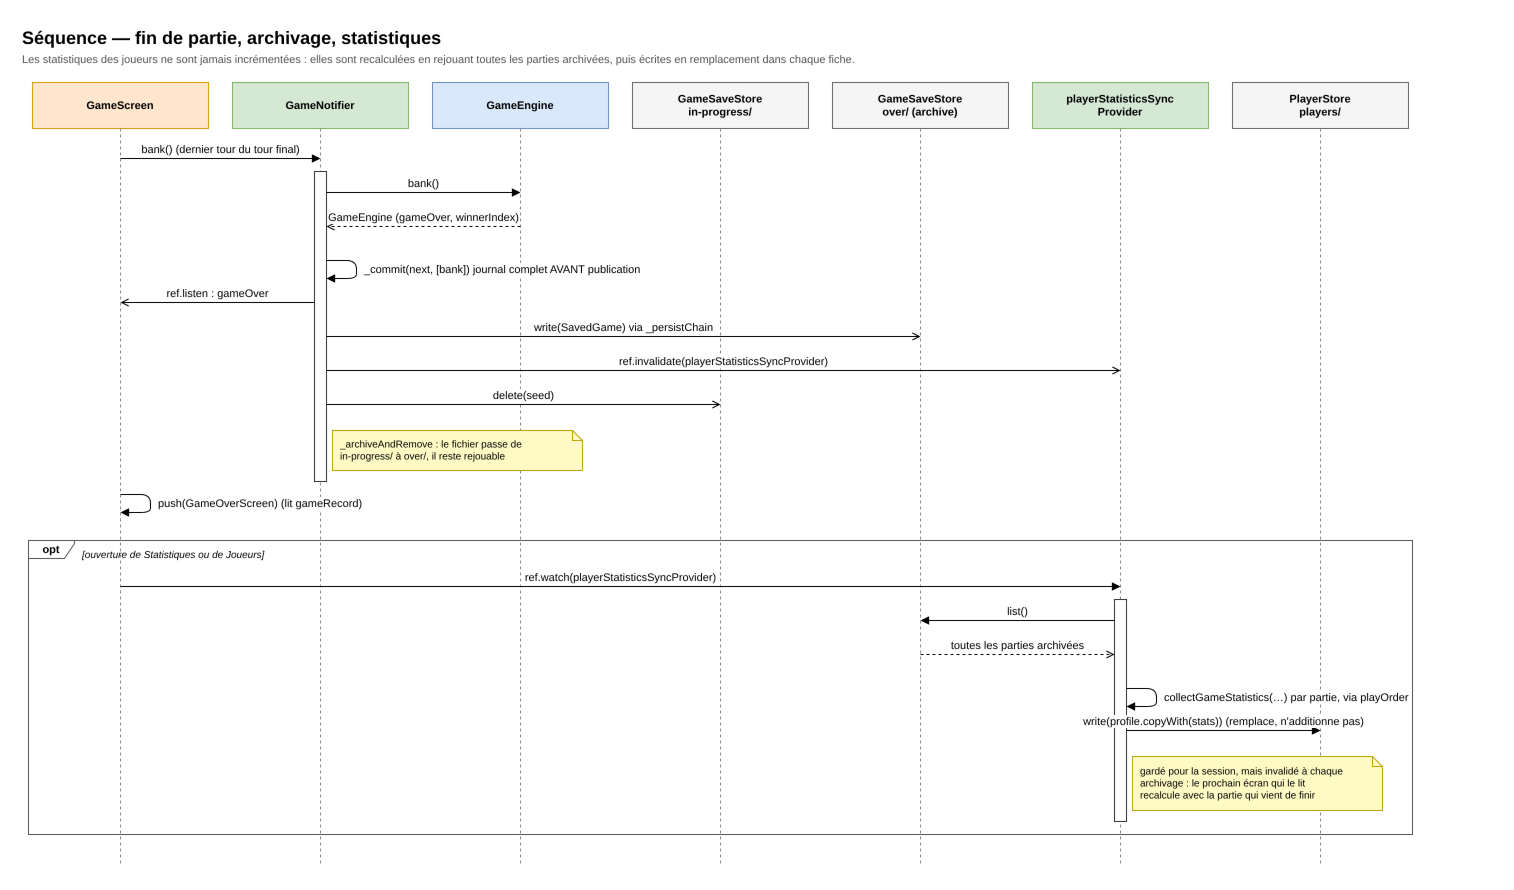

The diagram above was exported from draw.io. Its source (the exported page's mxGraphModel, read from the mxfile embedded in the PNG):
<mxGraphModel dx="1400" dy="900" grid="0" gridSize="10" guides="1" tooltips="1" connect="1" arrows="1" fold="1" page="0" pageScale="1" math="0" shadow="0">
  <root>
    <mxCell id="0" />
    <mxCell id="1" parent="0" />
    <mxCell id="t1" value="Séquence — fin de partie, archivage, statistiques" style="text;html=1;fontSize=18;fontStyle=1;align=left;verticalAlign=top;" vertex="1" parent="1">
      <mxGeometry x="30" y="8" width="1200" height="26" as="geometry" />
    </mxCell>
    <mxCell id="t2" value="Les statistiques des joueurs ne sont jamais incrémentées : elles sont recalculées en rejouant toutes les parties archivées, puis écrites en remplacement dans chaque fiche." style="text;html=1;fontSize=11;fontColor=#555555;align=left;verticalAlign=top;whiteSpace=wrap;" vertex="1" parent="1">
      <mxGeometry x="30" y="34" width="1360" height="30" as="geometry" />
    </mxCell>
    <mxCell id="h1000" value="GameScreen" style="rounded=0;whiteSpace=wrap;html=1;fontSize=11;fontStyle=1;fillColor=#ffe6cc;strokeColor=#d79b00;" vertex="1" parent="1">
      <mxGeometry x="42" y="70" width="176" height="46" as="geometry" />
    </mxCell>
    <mxCell id="h1001" value="" style="endArrow=none;dashed=1;html=1;strokeColor=#888888;" edge="1" parent="1">
      <mxGeometry relative="1" as="geometry">
        <mxPoint x="130" y="116" as="sourcePoint" />
        <mxPoint x="130" y="854" as="targetPoint" />
      </mxGeometry>
    </mxCell>
    <mxCell id="h1002" value="GameNotifier" style="rounded=0;whiteSpace=wrap;html=1;fontSize=11;fontStyle=1;fillColor=#d5e8d4;strokeColor=#82b366;" vertex="1" parent="1">
      <mxGeometry x="242" y="70" width="176" height="46" as="geometry" />
    </mxCell>
    <mxCell id="h1003" value="" style="endArrow=none;dashed=1;html=1;strokeColor=#888888;" edge="1" parent="1">
      <mxGeometry relative="1" as="geometry">
        <mxPoint x="330" y="116" as="sourcePoint" />
        <mxPoint x="330" y="854" as="targetPoint" />
      </mxGeometry>
    </mxCell>
    <mxCell id="h1004" value="GameEngine" style="rounded=0;whiteSpace=wrap;html=1;fontSize=11;fontStyle=1;fillColor=#dae8fc;strokeColor=#6c8ebf;" vertex="1" parent="1">
      <mxGeometry x="442" y="70" width="176" height="46" as="geometry" />
    </mxCell>
    <mxCell id="h1005" value="" style="endArrow=none;dashed=1;html=1;strokeColor=#888888;" edge="1" parent="1">
      <mxGeometry relative="1" as="geometry">
        <mxPoint x="530" y="116" as="sourcePoint" />
        <mxPoint x="530" y="854" as="targetPoint" />
      </mxGeometry>
    </mxCell>
    <mxCell id="h1006" value="GameSaveStore&lt;br/&gt;in-progress/" style="rounded=0;whiteSpace=wrap;html=1;fontSize=11;fontStyle=1;fillColor=#f5f5f5;strokeColor=#666666;" vertex="1" parent="1">
      <mxGeometry x="642" y="70" width="176" height="46" as="geometry" />
    </mxCell>
    <mxCell id="h1007" value="" style="endArrow=none;dashed=1;html=1;strokeColor=#888888;" edge="1" parent="1">
      <mxGeometry relative="1" as="geometry">
        <mxPoint x="730" y="116" as="sourcePoint" />
        <mxPoint x="730" y="854" as="targetPoint" />
      </mxGeometry>
    </mxCell>
    <mxCell id="h1008" value="GameSaveStore&lt;br/&gt;over/ (archive)" style="rounded=0;whiteSpace=wrap;html=1;fontSize=11;fontStyle=1;fillColor=#f5f5f5;strokeColor=#666666;" vertex="1" parent="1">
      <mxGeometry x="842" y="70" width="176" height="46" as="geometry" />
    </mxCell>
    <mxCell id="h1009" value="" style="endArrow=none;dashed=1;html=1;strokeColor=#888888;" edge="1" parent="1">
      <mxGeometry relative="1" as="geometry">
        <mxPoint x="930" y="116" as="sourcePoint" />
        <mxPoint x="930" y="854" as="targetPoint" />
      </mxGeometry>
    </mxCell>
    <mxCell id="h1010" value="playerStatisticsSync&lt;br/&gt;Provider" style="rounded=0;whiteSpace=wrap;html=1;fontSize=11;fontStyle=1;fillColor=#d5e8d4;strokeColor=#82b366;" vertex="1" parent="1">
      <mxGeometry x="1042" y="70" width="176" height="46" as="geometry" />
    </mxCell>
    <mxCell id="h1011" value="" style="endArrow=none;dashed=1;html=1;strokeColor=#888888;" edge="1" parent="1">
      <mxGeometry relative="1" as="geometry">
        <mxPoint x="1130" y="116" as="sourcePoint" />
        <mxPoint x="1130" y="854" as="targetPoint" />
      </mxGeometry>
    </mxCell>
    <mxCell id="h1012" value="PlayerStore&lt;br/&gt;players/" style="rounded=0;whiteSpace=wrap;html=1;fontSize=11;fontStyle=1;fillColor=#f5f5f5;strokeColor=#666666;" vertex="1" parent="1">
      <mxGeometry x="1242" y="70" width="176" height="46" as="geometry" />
    </mxCell>
    <mxCell id="h1013" value="" style="endArrow=none;dashed=1;html=1;strokeColor=#888888;" edge="1" parent="1">
      <mxGeometry relative="1" as="geometry">
        <mxPoint x="1330" y="116" as="sourcePoint" />
        <mxPoint x="1330" y="854" as="targetPoint" />
      </mxGeometry>
    </mxCell>
    <mxCell id="c22" value="" style="rounded=0;html=1;fillColor=#ffffff;strokeColor=#333333;" vertex="1" parent="1">
      <mxGeometry x="324" y="159" width="12" height="310" as="geometry" />
    </mxCell>
    <mxCell id="c23" value="" style="rounded=0;html=1;fillColor=#ffffff;strokeColor=#333333;" vertex="1" parent="1">
      <mxGeometry x="1124" y="587" width="12" height="222" as="geometry" />
    </mxCell>
    <mxCell id="c1" value="bank()  (dernier tour du tour final)" style="endArrow=block;endFill=1;html=1;fontSize=11;verticalAlign=bottom;labelBackgroundColor=#ffffff;" edge="1" parent="1">
      <mxGeometry relative="1" as="geometry">
        <mxPoint x="130" y="146" as="sourcePoint" />
        <mxPoint x="330" y="146" as="targetPoint" />
      </mxGeometry>
    </mxCell>
    <mxCell id="c2" value="bank()" style="endArrow=block;endFill=1;html=1;fontSize=11;verticalAlign=bottom;labelBackgroundColor=#ffffff;" edge="1" parent="1">
      <mxGeometry relative="1" as="geometry">
        <mxPoint x="336" y="180" as="sourcePoint" />
        <mxPoint x="530" y="180" as="targetPoint" />
      </mxGeometry>
    </mxCell>
    <mxCell id="c3" value="GameEngine (gameOver, winnerIndex)" style="endArrow=open;endFill=0;dashed=1;html=1;fontSize=11;verticalAlign=bottom;labelBackgroundColor=#ffffff;" edge="1" parent="1">
      <mxGeometry relative="1" as="geometry">
        <mxPoint x="530" y="214" as="sourcePoint" />
        <mxPoint x="336" y="214" as="targetPoint" />
      </mxGeometry>
    </mxCell>
    <mxCell id="c4" value="" style="endArrow=block;endFill=1;html=1;" edge="1" parent="1">
      <mxGeometry relative="1" as="geometry">
        <mxPoint x="336" y="248" as="sourcePoint" />
        <mxPoint x="336" y="266" as="targetPoint" />
        <Array as="points">
          <mxPoint x="366" y="248" />
          <mxPoint x="366" y="266" />
        </Array>
      </mxGeometry>
    </mxCell>
    <mxCell id="c5" value="_commit(next, [bank])  journal complet AVANT publication" style="text;html=1;fontSize=11;align=left;verticalAlign=middle;labelBackgroundColor=#ffffff;" vertex="1" parent="1">
      <mxGeometry x="372" y="246" width="330" height="22" as="geometry" />
    </mxCell>
    <mxCell id="c6" value="ref.listen : gameOver" style="endArrow=open;endFill=0;html=1;fontSize=11;verticalAlign=bottom;labelBackgroundColor=#ffffff;" edge="1" parent="1">
      <mxGeometry relative="1" as="geometry">
        <mxPoint x="324" y="290" as="sourcePoint" />
        <mxPoint x="130" y="290" as="targetPoint" />
      </mxGeometry>
    </mxCell>
    <mxCell id="c7" value="write(SavedGame)  via _persistChain" style="endArrow=open;endFill=0;html=1;fontSize=11;verticalAlign=bottom;labelBackgroundColor=#ffffff;" edge="1" parent="1">
      <mxGeometry relative="1" as="geometry">
        <mxPoint x="336" y="324" as="sourcePoint" />
        <mxPoint x="930" y="324" as="targetPoint" />
      </mxGeometry>
    </mxCell>
    <mxCell id="c8" value="ref.invalidate(playerStatisticsSyncProvider)" style="endArrow=open;endFill=0;html=1;fontSize=11;verticalAlign=bottom;labelBackgroundColor=#ffffff;" edge="1" parent="1">
      <mxGeometry relative="1" as="geometry">
        <mxPoint x="336" y="358" as="sourcePoint" />
        <mxPoint x="1130" y="358" as="targetPoint" />
      </mxGeometry>
    </mxCell>
    <mxCell id="c9" value="delete(seed)" style="endArrow=open;endFill=0;html=1;fontSize=11;verticalAlign=bottom;labelBackgroundColor=#ffffff;" edge="1" parent="1">
      <mxGeometry relative="1" as="geometry">
        <mxPoint x="336" y="392" as="sourcePoint" />
        <mxPoint x="730" y="392" as="targetPoint" />
      </mxGeometry>
    </mxCell>
    <mxCell id="c10" value="_archiveAndRemove : le fichier passe de&lt;br/&gt;in-progress/ à over/, il reste rejouable" style="shape=note;size=10;whiteSpace=wrap;html=1;align=left;spacingLeft=6;fontSize=10;fillColor=#fff9c4;strokeColor=#b8a400;" vertex="1" parent="1">
      <mxGeometry x="342" y="418" width="250" height="40" as="geometry" />
    </mxCell>
    <mxCell id="c11" value="" style="endArrow=block;endFill=1;html=1;" edge="1" parent="1">
      <mxGeometry relative="1" as="geometry">
        <mxPoint x="130" y="482" as="sourcePoint" />
        <mxPoint x="130" y="500" as="targetPoint" />
        <Array as="points">
          <mxPoint x="160" y="482" />
          <mxPoint x="160" y="500" />
        </Array>
      </mxGeometry>
    </mxCell>
    <mxCell id="c12" value="push(GameOverScreen)  (lit gameRecord)" style="text;html=1;fontSize=11;align=left;verticalAlign=middle;labelBackgroundColor=#ffffff;" vertex="1" parent="1">
      <mxGeometry x="166" y="480" width="330" height="22" as="geometry" />
    </mxCell>
    <mxCell id="c13" value="ref.watch(playerStatisticsSyncProvider)" style="endArrow=block;endFill=1;html=1;fontSize=11;verticalAlign=bottom;labelBackgroundColor=#ffffff;" edge="1" parent="1">
      <mxGeometry relative="1" as="geometry">
        <mxPoint x="130" y="574" as="sourcePoint" />
        <mxPoint x="1130" y="574" as="targetPoint" />
      </mxGeometry>
    </mxCell>
    <mxCell id="c14" value="list()" style="endArrow=block;endFill=1;html=1;fontSize=11;verticalAlign=bottom;labelBackgroundColor=#ffffff;" edge="1" parent="1">
      <mxGeometry relative="1" as="geometry">
        <mxPoint x="1124" y="608" as="sourcePoint" />
        <mxPoint x="930" y="608" as="targetPoint" />
      </mxGeometry>
    </mxCell>
    <mxCell id="c15" value="toutes les parties archivées" style="endArrow=open;endFill=0;dashed=1;html=1;fontSize=11;verticalAlign=bottom;labelBackgroundColor=#ffffff;" edge="1" parent="1">
      <mxGeometry relative="1" as="geometry">
        <mxPoint x="930" y="642" as="sourcePoint" />
        <mxPoint x="1124" y="642" as="targetPoint" />
      </mxGeometry>
    </mxCell>
    <mxCell id="c16" value="" style="endArrow=block;endFill=1;html=1;" edge="1" parent="1">
      <mxGeometry relative="1" as="geometry">
        <mxPoint x="1136" y="676" as="sourcePoint" />
        <mxPoint x="1136" y="694" as="targetPoint" />
        <Array as="points">
          <mxPoint x="1166" y="676" />
          <mxPoint x="1166" y="694" />
        </Array>
      </mxGeometry>
    </mxCell>
    <mxCell id="c17" value="collectGameStatistics(…) par partie, via playOrder" style="text;html=1;fontSize=11;align=left;verticalAlign=middle;labelBackgroundColor=#ffffff;" vertex="1" parent="1">
      <mxGeometry x="1172" y="674" width="330" height="22" as="geometry" />
    </mxCell>
    <mxCell id="c18" value="write(profile.copyWith(stats))  (remplace, n'additionne pas)" style="endArrow=block;endFill=1;html=1;fontSize=11;verticalAlign=bottom;labelBackgroundColor=#ffffff;" edge="1" parent="1">
      <mxGeometry relative="1" as="geometry">
        <mxPoint x="1136" y="718" as="sourcePoint" />
        <mxPoint x="1330" y="718" as="targetPoint" />
      </mxGeometry>
    </mxCell>
    <mxCell id="c19" value="gardé pour la session, mais invalidé à chaque&lt;br/&gt;archivage : le prochain écran qui le lit&lt;br/&gt;recalcule avec la partie qui vient de finir" style="shape=note;size=10;whiteSpace=wrap;html=1;align=left;spacingLeft=6;fontSize=10;fillColor=#fff9c4;strokeColor=#b8a400;" vertex="1" parent="1">
      <mxGeometry x="1142" y="744" width="250" height="54" as="geometry" />
    </mxCell>
    <mxCell id="c20" value="opt" style="shape=umlFrame;whiteSpace=wrap;html=1;fontSize=11;fontStyle=1;width=46;height=18;fillColor=none;strokeColor=#555555;" vertex="1" parent="1">
      <mxGeometry x="38" y="528" width="1384" height="294" as="geometry" />
    </mxCell>
    <mxCell id="c21" value="[ouverture de Statistiques ou de Joueurs]" style="text;html=1;fontSize=10;fontStyle=2;align=left;verticalAlign=top;" vertex="1" parent="1">
      <mxGeometry x="90" y="530" width="1324" height="16" as="geometry" />
    </mxCell>
  </root>
</mxGraphModel>